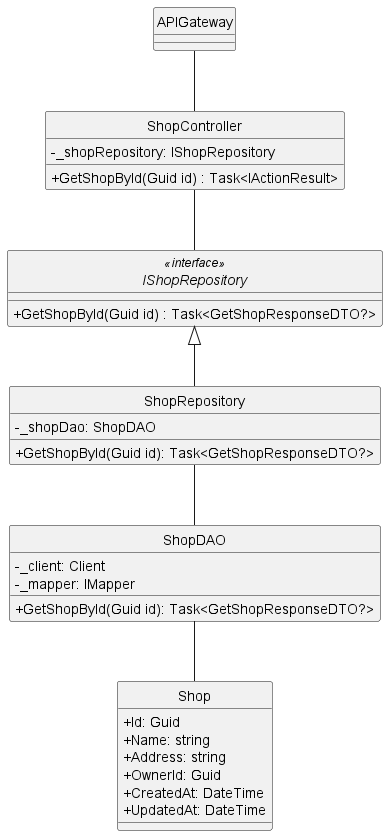

The diagram above was rendered by PlantUML. Its source (embedded in the PNG):
@startuml
hide circle
skinparam classAttributeIconSize 0

class APIGateway {
}


class ShopController {
    - _shopRepository: IShopRepository
    + GetShopById(Guid id) : Task<IActionResult> 
}

interface IShopRepository<<interface>> {
    + GetShopById(Guid id) : Task<GetShopResponseDTO?> 
}

class ShopRepository {
    - _shopDao: ShopDAO
    + GetShopById(Guid id): Task<GetShopResponseDTO?>
}

class ShopDAO {
    - _client: Client
    - _mapper: IMapper
    + GetShopById(Guid id): Task<GetShopResponseDTO?> 
}

class Shop {
    + Id: Guid
    + Name: string
    + Address: string
    + OwnerId: Guid
    + CreatedAt: DateTime
    + UpdatedAt: DateTime
}

APIGateway -- ShopController
ShopController -- IShopRepository
IShopRepository <|-- ShopRepository
ShopRepository -- ShopDAO
ShopDAO -- Shop
@enduml